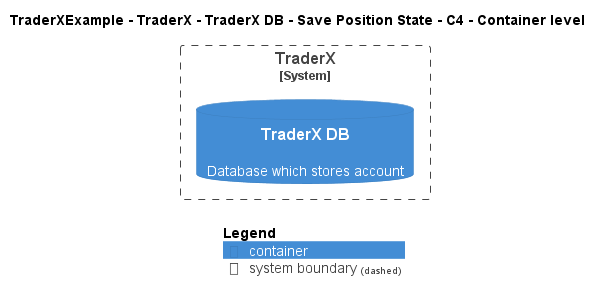

The diagram above was rendered by PlantUML. Its source (embedded in the PNG):
@startuml
!include ..\..\..\..\..\..\..\.c4s\C4_Container.puml

AddElementTag("c4interflow:lifecycle:new", $bgColor=green, $fontColor=#ffffff, $borderColor=green, $shadowing="False")
AddElementTag("c4interflow:lifecycle:changed", $bgColor=orange, $fontColor=#ffffff, $borderColor=orange, $shadowing="False")
AddElementTag("c4interflow:lifecycle:removed", $bgColor=red, $fontColor=#ffffff, $borderColor=red, $shadowing="False")

AddRelTag("c4interflow:lifecycle:new", $textColor=green, $lineColor=green)
AddRelTag("c4interflow:lifecycle:changed", $textColor=orange, $lineColor=orange)
AddRelTag("c4interflow:lifecycle:removed", $textColor=red, $lineColor=red)

SHOW_PERSON_PORTRAIT()
LAYOUT_TOP_DOWN()

skinparam linetype polyline

title TraderXExample - TraderX - TraderX DB - Save Position State - C4 - Container level


System_Boundary(TraderXExample.SoftwareSystems.TraderX, "TraderX") {
    ContainerDb(TraderXExample.SoftwareSystems.TraderX.Containers.TraderXDB, "TraderX DB", "", "Database which stores account")
}



SHOW_LEGEND()
@enduml